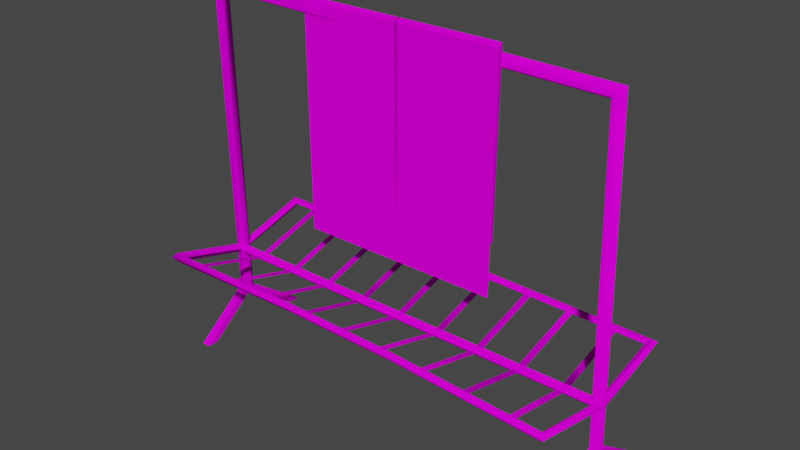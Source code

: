 # Source: 9klepadlo_c1.blend  (saved by Blender 2.82.7; exported with 4.5.12 LTS)
import bpy
from mathutils import Matrix  # noqa: F401  (used for matrix-valued properties, if any)

bpy.ops.wm.read_factory_settings(use_empty=True)
scene = bpy.context.scene
scene.name = 'Scene'

# ---- collections
col_collection = bpy.data.collections.new('Collection'); scene.collection.children.link(col_collection)

# ---- images (referenced by path relative to the original .blend; pixels are not part of the script)
import os
ASSET_DIR = os.environ.get("B2B_ASSET_DIR", "")  # directory of the original .blend (textures are referenced by path, not embedded)
HERE = os.path.dirname(os.path.abspath(__file__))  # packed textures are extracted next to this script under _unpacked/

def load_image(name, relpath, width, height, colorspace="sRGB"):
    """Load a texture the original file referenced (path relative to the .blend, or extracted next to this script)."""
    p = next((c for c in (os.path.join(HERE, relpath), os.path.join(ASSET_DIR, relpath)) if relpath and os.path.exists(c)), "")
    if p:
        img = bpy.data.images.load(p, check_existing=True)
        img.name = name
    else:  # same state as the original file: an image datablock whose file is absent (Cycles renders it pink)
        img = bpy.data.images.new(name, width, height)
        img.source = "FILE"
        img.filepath = "//" + (relpath or name)
    img.colorspace_settings.name = colorspace
    return img
img_00ple01_bmp = load_image('00ple01.bmp', '00ple01.bmp', 1024, 1024, 'sRGB')
img_9kob1_bmp = load_image('9kob1.bmp', '9kob1.bmp', 1024, 1024, 'sRGB')

# ---- materials (node trees are filled in below, after node groups)
mat_00ple01_bmp = bpy.data.materials.new('00ple01.bmp')
mat_00ple01_bmp.use_transparent_shadow = False
mat_9kob1_bmp = bpy.data.materials.new('9kob1.bmp')
mat_9kob1_bmp.use_transparent_shadow = False

# ---- material node trees
mat_00ple01_bmp.use_nodes = True; mat_00ple01_bmp.node_tree.nodes.clear()
_N = mat_00ple01_bmp.node_tree.nodes; _L = mat_00ple01_bmp.node_tree.links
n0 = _N.new('ShaderNodeOutputMaterial'); n0.name = 'Material Output'; n0.location = (300, 300)
n1 = _N.new('ShaderNodeBsdfPrincipled'); n1.name = 'Principled BSDF'; n1.location = (10, 300)
n1.distribution = 'GGX'
n1.subsurface_method = 'BURLEY'
n1.inputs[2].default_value = 0.0
n1.inputs[3].default_value = 1.45
n1.inputs[13].default_value = 0.0
n1.inputs[27].default_value = (0.0, 0.0, 0.0, 1.0)
n1.inputs[28].default_value = 1.0
n2 = _N.new('ShaderNodeTexImage'); n2.name = 'Image Texture'; n2.location = (0, 0)
n2.image = img_00ple01_bmp
_L.new(n1.outputs[0], n0.inputs[0])
_L.new(n2.outputs[0], n1.inputs[0])
n0.is_active_output = True
mat_9kob1_bmp.use_nodes = True; mat_9kob1_bmp.node_tree.nodes.clear()
_N = mat_9kob1_bmp.node_tree.nodes; _L = mat_9kob1_bmp.node_tree.links
n0 = _N.new('ShaderNodeOutputMaterial'); n0.name = 'Material Output'; n0.location = (300, 300)
n1 = _N.new('ShaderNodeBsdfPrincipled'); n1.name = 'Principled BSDF'; n1.location = (10, 300)
n1.distribution = 'GGX'
n1.subsurface_method = 'BURLEY'
n1.inputs[2].default_value = 0.0
n1.inputs[3].default_value = 1.45
n1.inputs[13].default_value = 0.0
n1.inputs[27].default_value = (0.0, 0.0, 0.0, 1.0)
n1.inputs[28].default_value = 1.0
n2 = _N.new('ShaderNodeTexImage'); n2.name = 'Image Texture'; n2.location = (0, 0)
n2.image = img_9kob1_bmp
_L.new(n1.outputs[0], n0.inputs[0])
_L.new(n2.outputs[0], n1.inputs[0])
n0.is_active_output = True

# ---- world
world_world = bpy.data.worlds.new('World'); scene.world = world_world
world_world.use_nodes = True; world_world.node_tree.nodes.clear()
_N = world_world.node_tree.nodes; _L = world_world.node_tree.links
n0 = _N.new('ShaderNodeOutputWorld'); n0.name = 'World Output'; n0.location = (300, 300)
n1 = _N.new('ShaderNodeBackground'); n1.name = 'Background'; n1.location = (10, 300)
n1.inputs[0].default_value = (0.05088, 0.05088, 0.05088, 1.0)
_L.new(n1.outputs[0], n0.inputs[0])
n0.is_active_output = True
world_world.color = (0.05088, 0.05088, 0.05088)
world_world.use_sun_shadow = False
world_world.sun_shadow_jitter_overblur = 0.0

# ---- meshes
me_loft01 = bpy.data.meshes.new('Loft01')
me_loft01.from_pydata([(59.07, -45.41, 1.573), (60.9, -45.41, 1.589), (61.83, -45.41, 0.01593), (60.93, -45.41, -1.573), (59.1, -45.41, -1.589), (58.17, -45.41, -0.01593), (54.55, 40.74, -1.922), (56.38, 42.56, -1.906), (57.3, 43.49, -3.479), (56.41, 42.59, -5.067), (54.58, 40.76, -5.083), (53.65, 39.84, -3.511), (-59.07, 44.3, 1.573), (-60.9, 46.13, 1.589), (-61.83, 47.05, 0.01593), (-60.93, 46.16, -1.573), (-59.1, 44.33, -1.589), (-58.17, 43.4, -0.01593), (-59.12, -46.03, 0.06209), (-60.95, -46.03, 0.07802), (-61.88, -46.03, -1.495), (-60.98, -46.03, -3.083), (-59.15, -46.03, -3.099), (-58.23, -46.03, -1.526), (58.65, -58.36, 18.33), (61.14, -58.36, 18.33), (58.76, -58.52, -20.62), (61.24, -58.52, -20.62), (58.76, -45.96, 0.2577), (61.24, -45.96, 0.2577), (61.24, -43.56, 0.2577), (58.76, -43.56, 0.2577), (58.65, -58.42, 15.07), (61.14, -58.42, 15.07), (61.14, -58.42, 18.33), (58.65, -58.42, 18.33), (58.76, -58.58, -20.62), (61.24, -58.58, -20.62), (58.76, -58.58, -17.36), (61.24, -58.58, -17.36), (-62.03, -58.68, 15.34), (-59.55, -58.68, 15.34), (-61.24, -58.52, -20.62), (-58.76, -58.52, -20.62), (-61.29, -46.95, -1.253), (-58.81, -46.95, -1.253), (-58.81, -44.55, -1.253), (-61.29, -44.55, -1.253), (-62.03, -58.74, 12.08), (-59.55, -58.74, 12.08), (-59.55, -58.74, 15.34), (-62.03, -58.74, 15.34), (-61.24, -58.58, -20.62), (-58.76, -58.58, -20.62), (-61.24, -58.58, -17.36), (-58.76, -58.58, -17.36), (59.07, -45.41, 1.573), (54.55, 40.74, -1.922), (54.55, 40.74, -1.922), (-59.07, 44.3, 1.573), (-59.07, 44.3, 1.573), (-59.12, -46.03, 0.06209), (61.24, -45.96, 0.2577), (61.24, -58.58, -17.36), (61.24, -43.56, 0.2577), (61.24, -58.52, -20.62), (58.76, -45.96, 0.2577), (58.76, -43.56, 0.2577), (58.65, -58.36, 18.33), (58.65, -58.42, 15.07), (61.14, -58.36, 18.33), (58.65, -58.42, 18.33), (58.65, -58.36, 18.33), (61.14, -58.42, 18.33), (61.14, -58.42, 15.07), (61.14, -58.36, 18.33), (58.76, -58.52, -20.62), (61.24, -58.58, -20.62), (61.24, -58.52, -20.62), (58.76, -58.58, -20.62), (58.76, -58.52, -20.62), (58.76, -58.58, -17.36), (-58.81, -46.95, -1.253), (-58.76, -58.58, -17.36), (-58.81, -44.55, -1.253), (-58.76, -58.52, -20.62), (-61.24, -58.52, -20.62), (-61.24, -58.58, -17.36), (-61.29, -46.95, -1.253), (-61.29, -44.55, -1.253), (-61.24, -58.52, -20.62), (-62.03, -58.68, 15.34), (-58.76, -58.58, -20.62), (-58.76, -58.52, -20.62), (-62.03, -58.74, 12.08), (-59.55, -58.68, 15.34), (-62.03, -58.74, 15.34), (-62.03, -58.68, 15.34), (-59.55, -58.74, 12.08), (-59.55, -58.74, 15.34), (-59.55, -58.68, 15.34), (-61.24, -58.58, -20.62)], [], [(0, 1, 7), (7, 6, 0), (20, 19, 13, 14), (21, 20, 14, 15), (3, 4, 10), (10, 9, 3), (23, 22, 16, 17), (61, 23, 17, 60), (6, 7, 13), (13, 12, 6), (17, 16, 10, 11), (59, 17, 11, 58), (9, 10, 16), (16, 15, 9), (12, 13, 19), (19, 18, 12), (11, 10, 4, 5), (57, 11, 5, 56), (15, 16, 22), (22, 21, 15), (8, 7, 1, 2), (39, 29, 28, 38), (26, 31, 30, 27), (29, 33, 69, 28), (62, 63, 64), (63, 37, 65), (65, 64, 63), (66, 32, 67), (32, 35, 68), (68, 67, 32), (72, 71, 34, 70), (78, 77, 36, 76), (73, 74, 75), (64, 75, 62), (75, 74, 62), (89, 86, 101, 88), (79, 81, 66), (55, 45, 44, 54), (82, 83, 84), (83, 53, 85), (85, 84, 83), (88, 48, 89), (48, 51, 91), (91, 89, 48), (93, 92, 52, 90), (99, 98, 100), (84, 100, 82), (100, 98, 82), (101, 87, 88), (45, 49, 94, 44), (9, 8, 2, 3), (67, 80, 79, 66), (15, 14, 8, 9), (14, 13, 7, 8), (30, 31, 24, 25), (97, 96, 50, 95), (42, 47, 46, 43), (46, 47, 40, 41)])
me_loft01.polygons.foreach_set('use_smooth', [True] * 58)
_uv = me_loft01.uv_layers.new(name='UVMap')
_uv.uv.foreach_set('vector', [0.0, -1.0, 0.1667, -1.0, 0.1667, 5.024, 0.1667, 5.024, 0.0, 5.024, 0.0, -1.0, 0.3333, 19.0, 0.1667, 19.0, 0.1667, 13.0, 0.3333, 13.0, 0.5, 19.0, 0.3333, 19.0, 0.3333, 13.0, 0.5, 13.0, 0.5, -1.0, 0.6667, -1.0, 0.6667, 5.024, 0.6667, 5.024, 0.5, 5.024, 0.5, -1.0, 0.8333, 19.0, 0.6667, 19.0, 0.6667, 13.0, 0.8333, 13.0, 1.0, 19.0, 0.8333, 19.0, 0.8333, 13.0, 1.0, 13.0, 0.0, 5.024, 0.1667, 5.024, 0.1667, 13.0, 0.1667, 13.0, 0.0, 13.0, 0.0, 5.024, 0.8333, 13.0, 0.6667, 13.0, 0.6667, 5.024, 0.8333, 5.024, 1.0, 13.0, 0.8333, 13.0, 0.8333, 5.024, 1.0, 5.024, 0.5, 5.024, 0.6667, 5.024, 0.6667, 13.0, 0.6667, 13.0, 0.5, 13.0, 0.5, 5.024, 0.0, 13.0, 0.1667, 13.0, 0.1667, 19.0, 0.1667, 19.0, 0.0, 19.0, 0.0, 13.0, 0.8333, 5.024, 0.6667, 5.024, 0.6667, -1.0, 0.8333, -1.0, 1.0, 5.024, 0.8333, 5.024, 0.8333, -1.0, 1.0, -1.0, 0.5, 13.0, 0.6667, 13.0, 0.6667, 19.0, 0.6667, 19.0, 0.5, 19.0, 0.5, 13.0, 0.3333, 5.024, 0.1667, 5.024, 0.1667, -1.0, 0.3333, -1.0, 3.562, -1.381, 3.562, -0.5, 3.438, -0.5, 3.438, -1.381, -2.438, -1.544, -2.438, -0.5, -2.562, -0.5, -2.562, -1.544, 3.562, -0.5, 3.562, 0.381, 3.438, 0.381, 3.438, -0.5, 0.7558, -0.5, 0.1245, -1.381, 0.8755, -0.5, 0.1245, -1.381, 0.1245, -1.544, 0.1275, -1.544, 0.1275, -1.544, 0.8755, -0.5, 0.1245, -1.381, 0.2442, -0.5, 0.8755, 0.381, 0.1245, -0.5, 0.8755, 0.381, 0.8755, 0.5438, 0.8725, 0.5438, 0.8725, 0.5438, 0.1245, -0.5, 0.8755, 0.381, 3.438, -0.8725, 3.438, -0.8755, 3.562, -0.8755, 3.562, -0.8725, -2.562, -0.8725, -2.562, -0.8755, -2.438, -0.8755, -2.438, -0.8725, 0.1245, 0.5438, 0.1245, 0.381, 0.1275, 0.5438, 0.8755, -0.5, 0.1275, 0.5438, 0.7558, -0.5, 0.1275, 0.5438, 0.1245, 0.381, 0.7558, -0.5, 0.1245, -0.5, 0.8725, -1.544, 0.8755, -1.544, 0.2442, -0.5, 0.8755, -1.544, 0.8755, -1.381, 0.2442, -0.5, -2.438, -1.381, -2.438, -0.5, -2.562, -0.5, -2.562, -1.381, 0.7558, -0.5, 0.1245, -1.381, 0.8755, -0.5, 0.1245, -1.381, 0.1245, -1.544, 0.1275, -1.544, 0.1275, -1.544, 0.8755, -0.5, 0.1245, -1.381, 0.2442, -0.5, 0.8755, 0.381, 0.1245, -0.5, 0.8755, 0.381, 0.8755, 0.5438, 0.8725, 0.5438, 0.8725, 0.5438, 0.1245, -0.5, 0.8755, 0.381, 3.438, -0.8725, 3.438, -0.8755, 3.562, -0.8755, 3.562, -0.8725, 0.1245, 0.5438, 0.1245, 0.381, 0.1275, 0.5438, 0.8755, -0.5, 0.1275, 0.5438, 0.7558, -0.5, 0.1275, 0.5438, 0.1245, 0.381, 0.7558, -0.5, 0.8755, -1.544, 0.8755, -1.381, 0.2442, -0.5, -2.438, -0.5, -2.438, 0.381, -2.562, 0.381, -2.562, -0.5, 0.5, 5.024, 0.3333, 5.024, 0.3333, -1.0, 0.5, -1.0, 0.1245, -0.5, 0.8725, -1.544, 0.8755, -1.544, 0.2442, -0.5, 0.5, 13.0, 0.3333, 13.0, 0.3333, 5.024, 0.5, 5.024, 0.3333, 13.0, 0.1667, 13.0, 0.1667, 5.024, 0.3333, 5.024, -2.562, -0.5, -2.438, -0.5, -2.438, 0.5438, -2.562, 0.5438, -2.562, -0.8725, -2.562, -0.8755, -2.438, -0.8755, -2.438, -0.8725, 3.562, -1.544, 3.562, -0.5, 3.438, -0.5, 3.438, -1.544, 3.438, -0.5, 3.562, -0.5, 3.562, 0.5438, 3.438, 0.5438])
me_loft01.materials.append(mat_00ple01_bmp)
me_loft01.use_remesh_fix_poles = True
me_loft01.use_remesh_preserve_attributes = False
me_loft01.use_mirror_vertex_groups = False
me_loft01.update()
me_loft04 = bpy.data.meshes.new('Loft04')
me_loft04.from_pydata([(-42.81, -16.0, 0.2178), (-44.13, 46.13, 0.2244), (-44.8, 47.42, -0.3297), (-44.15, 46.17, -0.8895), (-42.83, -1.74, -0.8961), (42.81, -16.0, 0.2178), (44.13, 46.13, 0.2244), (44.8, 47.42, -0.3297), (44.15, 46.17, -0.8895), (42.83, -1.74, -0.8961), (-41.48, 46.13, 0.2244), (-40.81, 47.42, -0.3297), (-41.46, 46.17, -0.8895), (-42.79, -1.74, -0.8961), (-128.4, -16.0, 0.2178), (-129.7, 46.13, 0.2244), (-130.4, 47.42, -0.3297), (-129.8, 46.17, -0.8895), (-128.4, -1.74, -0.8961), (44.15, 46.17, -0.8895), (-44.15, 46.17, -0.8895), (-129.8, 46.17, -0.8895), (-41.46, 46.17, -0.8895), (44.13, 46.13, 0.2244), (-44.13, 46.13, 0.2244), (-42.81, -16.0, 0.2178), (44.8, 47.42, -0.3297), (-44.8, 47.42, -0.3297), (44.15, 46.17, -0.8895), (-44.15, 46.17, -0.8895), (42.83, -1.74, -0.8961), (-42.83, -1.74, -0.8961), (-41.48, 46.13, 0.2244), (-129.7, 46.13, 0.2244), (-40.81, 47.42, -0.3297), (-130.4, 47.42, -0.3297), (-41.46, 46.17, -0.8895), (-129.8, 46.17, -0.8895), (-42.79, -1.74, -0.8961), (-128.4, -1.74, -0.8961)], [], [(30, 19, 20, 31), (37, 35, 11, 36), (26, 28, 29, 27), (5, 23, 24, 25), (6, 7, 2, 1), (16, 33, 10, 34), (8, 9, 4, 3), (21, 39, 13, 22), (18, 17, 12, 38), (15, 14, 0, 32)])
me_loft04.polygons.foreach_set('use_smooth', [True] * 10)
_uv = me_loft04.uv_layers.new(name='UVMap')
_uv.uv.foreach_set('vector', [0.02273, -0.9995, 0.007984, -0.0208, 0.9922, -0.02019, 0.9775, -0.9991, 0.007761, -0.02019, 0.0004995, -0.0004995, 0.9995, -0.0004999, 0.9922, -0.02019, 0.0004995, -0.0004995, 0.007761, -0.02019, 0.9922, -0.02019, 0.9995, -0.0004999, 0.02273, -0.9995, 0.007984, -0.0208, 0.992, -0.0208, 0.9773, -0.9995, 0.007984, -0.0208, 0.0004995, -0.0004995, 0.9995, -0.0004999, 0.992, -0.0208, 0.0004995, -0.0004995, 0.007984, -0.0208, 0.992, -0.0208, 0.9995, -0.0004999, 0.007761, -0.02019, 0.02251, -0.9991, 0.9775, -0.9991, 0.9922, -0.02019, 0.007761, -0.02019, 0.02251, -0.9991, 0.9775, -0.9991, 0.9922, -0.02019, 0.007984, -0.0208, 0.02273, -0.9995, 0.9922, -0.9995, 0.9775, -0.0208, 0.007984, -0.0208, 0.02273, -0.9995, 0.9773, -0.9995, 0.992, -0.0208])
me_loft04.materials.append(mat_9kob1_bmp)
me_loft04.use_remesh_fix_poles = True
me_loft04.use_remesh_preserve_attributes = False
me_loft04.use_mirror_vertex_groups = False
me_loft04.update()
me_loft01_001 = bpy.data.meshes.new('Loft01.001')
me_loft01_001.from_pydata([(58.47, -31.36, 0.6376), (58.47, -29.56, 1.759), (58.47, -30.24, -1.157), (58.47, -28.44, -0.03545), (-58.76, -31.36, 0.6377), (-58.76, -29.56, 1.759), (-58.76, -30.24, -1.157), (-58.76, -28.44, -0.03545), (58.38, -30.39, -22.69), (59.87, -29.34, -24.01), (60.67, -30.66, -25.06), (59.17, -31.71, -23.74), (-58.91, -28.91, -22.51), (-60.39, -27.86, -23.84), (-61.19, -29.18, -24.89), (-59.71, -30.23, -23.57), (-58.86, -29.97, 0.3883), (-60.19, -28.86, 0.1305), (-61.24, -30.28, 0.4596), (-59.91, -31.38, 0.7174), (58.58, -30.03, 0.1382), (59.9, -28.92, -0.1169), (60.95, -30.33, 0.205), (59.63, -31.44, 0.4601), (50.46, -30.11, -23.16), (48.57, -30.11, -23.16), (50.85, -30.12, 0.4527), (48.96, -30.12, 0.4527), (48.96, -30.12, 0.4527), (50.85, -30.12, 0.4527), (50.46, -30.11, -23.16), (48.57, -30.11, -23.16), (37.82, -30.11, -23.16), (35.93, -30.11, -23.16), (38.21, -30.12, 0.4527), (36.32, -30.12, 0.4527), (36.32, -30.12, 0.4527), (38.21, -30.12, 0.4527), (37.82, -30.11, -23.16), (35.93, -30.11, -23.16), (25.3, -29.57, -23.09), (23.41, -29.57, -23.09), (25.56, -30.12, 0.4527), (23.68, -30.12, 0.4527), (23.68, -30.12, 0.4527), (25.56, -30.12, 0.4527), (25.3, -29.57, -23.09), (23.41, -29.57, -23.09), (12.65, -29.3, -23.06), (10.77, -29.3, -23.06), (12.92, -30.12, 0.4527), (11.03, -30.12, 0.4527), (11.03, -30.12, 0.4527), (12.92, -30.12, 0.4527), (12.65, -29.3, -23.06), (10.77, -29.3, -23.06), (0.2791, -28.88, -23.0), (-1.608, -28.88, -23.0), (0.2791, -30.12, 0.4527), (-1.608, -30.12, 0.4527), (-1.608, -30.12, 0.4527), (0.2791, -30.12, 0.4527), (0.2791, -28.88, -23.0), (-1.608, -28.88, -23.0), (-12.36, -28.88, -23.0), (-14.25, -28.88, -23.0), (-12.36, -30.12, 0.4527), (-14.25, -30.12, 0.4527), (-14.25, -30.12, 0.4527), (-12.36, -30.12, 0.4527), (-12.36, -28.88, -23.0), (-14.25, -28.88, -23.0), (-25.0, -28.88, -23.0), (-26.89, -28.88, -23.0), (-25.0, -30.12, 0.4527), (-26.89, -30.12, 0.4527), (-26.89, -30.12, 0.4527), (-25.0, -30.12, 0.4527), (-25.0, -28.88, -23.0), (-26.89, -28.88, -23.0), (-37.65, -28.88, -23.0), (-39.53, -28.88, -23.0), (-37.65, -30.12, 0.4527), (-39.53, -30.12, 0.4527), (-39.53, -30.12, 0.4527), (-37.65, -30.12, 0.4527), (-37.65, -28.88, -23.0), (-39.53, -28.88, -23.0), (-50.29, -28.88, -23.0), (-52.18, -28.88, -23.0), (-50.29, -30.12, 0.4527), (-52.18, -30.12, 0.4527), (-52.18, -30.12, 0.4527), (-50.29, -30.12, 0.4527), (-50.29, -28.88, -23.0), (-52.18, -28.88, -23.0), (59.17, -31.71, -23.74), (58.38, -30.39, -22.69), (58.58, -30.03, 0.1382), (59.17, -31.71, -23.74), (59.87, -29.34, -24.01), (60.67, -30.66, -25.06), (59.87, -29.34, -24.01), (-58.86, -29.97, 0.3883), (-58.91, -28.91, -22.51), (-58.91, -28.91, -22.51), (60.67, -30.66, -25.06), (58.38, -30.39, -22.69), (-58.76, -30.24, -1.157), (58.38, -30.39, -22.69), (-58.76, -31.36, 0.6377), (58.47, -31.36, 0.6376), (58.47, -30.24, -1.157), (-58.76, -28.44, -0.03545), (58.47, -28.44, -0.03545), (58.47, -29.56, 1.759), (-58.76, -29.56, 1.759), (4.891, -28.91, -22.51), (4.963, -28.43, -23.11), (4.58, -30.23, -23.56), (4.891, -28.91, -22.51), (4.74, -29.18, -24.89), (5.051, -27.86, -23.84), (4.666, -29.67, -24.27)], [], [(100, 109, 20, 21), (105, 15, 119, 120), (25, 27, 26, 24), (5, 4, 0, 1), (6, 113, 114, 2), (76, 79, 78, 77), (110, 108, 112, 111), (7, 116, 115, 3), (8, 9, 122, 118), (13, 12, 117, 118), (10, 11, 119, 123), (15, 14, 121, 123), (14, 13, 122, 121), (99, 106, 22, 23), (18, 17, 13, 14), (103, 19, 15, 104), (17, 16, 12, 13), (97, 96, 23, 98), (19, 18, 14, 15), (101, 102, 21, 22), (81, 83, 82, 80), (28, 31, 30, 29), (89, 91, 90, 88), (44, 47, 46, 45), (36, 39, 38, 37), (49, 51, 50, 48), (52, 55, 54, 53), (57, 59, 58, 56), (60, 63, 62, 61), (65, 67, 66, 64), (68, 71, 70, 69), (73, 75, 74, 72), (41, 43, 42, 40), (84, 87, 86, 85), (33, 35, 34, 32), (92, 95, 94, 93), (123, 121, 10), (120, 119, 11, 107), (118, 122, 13), (121, 122, 9, 10), (118, 117, 8), (123, 119, 15)])
me_loft01_001.polygons.foreach_set('use_smooth', [True] * 42)
_uv = me_loft01_001.uv_layers.new(name='UVMap')
_uv.uv.foreach_set('vector', [0.105, 18.74, 0.0, 18.74, 0.0, 17.28, 0.105, 17.28, 0.42, 5.948, 0.315, 5.948, 0.315, 2.199, 0.42, 2.177, 0.3962, 1.758, 0.3962, -0.5, 0.6038, -0.5, 0.6038, 1.758, 0.5921, 4.004, 0.4079, 4.004, 0.4079, -5.004, 0.5921, -5.004, 0.5921, 4.004, 0.4079, 4.004, 0.4079, -5.004, 0.5921, -5.004, 0.6038, -0.5, 0.6038, 1.758, 0.3962, 1.758, 0.3962, -0.5, 0.5921, 4.004, 0.4079, 4.004, 0.4079, -5.004, 0.5921, -5.004, 0.5921, 4.004, 0.4079, 4.004, 0.4079, -5.004, 0.5921, -5.004, 0.0, -1.0, 0.105, -1.0, 0.105, 2.175, 0.04734, 2.133, 0.105, 5.948, 0.0, 5.948, 0.0, 2.177, 0.04734, 2.133, 0.21, -1.0, 0.315, -1.0, 0.315, 2.199, 0.259, 2.24, 0.315, 5.948, 0.21, 5.948, 0.21, 2.196, 0.259, 2.24, 0.21, 5.948, 0.105, 5.948, 0.105, 2.175, 0.21, 2.196, 0.315, 18.74, 0.21, 18.74, 0.21, 17.28, 0.315, 17.28, 0.21, 7.416, 0.105, 7.416, 0.105, 5.948, 0.21, 5.948, 0.42, 7.416, 0.315, 7.416, 0.315, 5.948, 0.42, 5.948, 0.105, 7.416, 0.0, 7.416, 0.0, 5.948, 0.105, 5.948, 0.42, 18.74, 0.315, 18.74, 0.315, 17.28, 0.42, 17.28, 0.315, 7.416, 0.21, 7.416, 0.21, 5.948, 0.315, 5.948, 0.21, 18.74, 0.105, 18.74, 0.105, 17.28, 0.21, 17.28, 0.3962, 1.758, 0.3962, -0.5, 0.6038, -0.5, 0.6038, 1.758, 0.6038, -0.5, 0.6038, 1.758, 0.3962, 1.758, 0.3962, -0.5, 0.3962, 1.758, 0.3962, -0.5, 0.6038, -0.5, 0.6038, 1.758, 0.6038, -0.5, 0.6038, 1.758, 0.3962, 1.758, 0.3962, -0.5, 0.6038, -0.5, 0.6038, 1.758, 0.3962, 1.758, 0.3962, -0.5, 0.3962, 1.758, 0.3962, -0.5, 0.6038, -0.5, 0.6038, 1.758, 0.6038, -0.5, 0.6038, 1.758, 0.3962, 1.758, 0.3962, -0.5, 0.3962, 1.758, 0.3962, -0.5, 0.6038, -0.5, 0.6038, 1.758, 0.6038, -0.5, 0.6038, 1.758, 0.3962, 1.758, 0.3962, -0.5, 0.3962, 1.758, 0.3962, -0.5, 0.6038, -0.5, 0.6038, 1.758, 0.6038, -0.5, 0.6038, 1.758, 0.3962, 1.758, 0.3962, -0.5, 0.3962, 1.758, 0.3962, -0.5, 0.6038, -0.5, 0.6038, 1.758, 0.3962, 1.758, 0.3962, -0.5, 0.6038, -0.5, 0.6038, 1.758, 0.6038, -0.5, 0.6038, 1.758, 0.3962, 1.758, 0.3962, -0.5, 0.3962, 1.758, 0.3962, -0.5, 0.6038, -0.5, 0.6038, 1.758, 0.6038, -0.5, 0.6038, 1.758, 0.3962, 1.758, 0.3962, -0.5, 0.259, 2.24, 0.21, 2.196, 0.21, -1.0, 0.42, 2.177, 0.315, 2.199, 0.315, -1.0, 0.42, -1.0, 0.04734, 2.133, 0.105, 2.175, 0.105, 5.948, 0.21, 2.196, 0.105, 2.175, 0.105, -1.0, 0.21, -1.0, 0.04734, 2.133, 0.0, 2.177, 0.0, -1.0, 0.259, 2.24, 0.315, 2.199, 0.315, 5.948])
me_loft01_001.materials.append(mat_00ple01_bmp)
me_loft01_001.use_remesh_fix_poles = True
me_loft01_001.use_remesh_preserve_attributes = False
me_loft01_001.use_mirror_vertex_groups = False
me_loft01_001.update()
me_loft01_002 = bpy.data.meshes.new('Loft01.002')
me_loft01_002.from_pydata([(-58.86, -29.84, -0.3722), (-60.19, -28.73, -0.1388), (-61.24, -30.14, -0.4368), (-59.91, -31.25, -0.6702), (-59.08, -28.6, 22.21), (-60.56, -27.52, 23.51), (-61.36, -28.82, 24.59), (-59.88, -29.9, 23.29), (57.93, -30.22, 22.51), (59.42, -29.13, 23.81), (60.23, -30.43, 24.89), (58.74, -31.51, 23.6), (58.58, -29.79, -0.6265), (59.9, -28.67, -0.3868), (60.95, -30.08, -0.6892), (59.63, -31.2, -0.9289), (49.14, -30.07, 23.3), (51.03, -30.07, 23.3), (50.85, -30.0, -0.3757), (48.96, -30.0, -0.3757), (49.14, -30.07, 23.3), (51.03, -30.07, 23.3), (48.96, -30.0, -0.3757), (50.85, -30.0, -0.3757), (36.32, -29.21, 23.18), (38.21, -29.21, 23.18), (38.21, -30.0, -0.3757), (36.32, -30.0, -0.3757), (36.32, -29.21, 23.18), (38.21, -29.21, 23.18), (36.32, -30.0, -0.3757), (38.21, -30.0, -0.3757), (23.68, -28.87, 23.13), (25.57, -28.87, 23.13), (25.56, -30.0, -0.3757), (23.68, -30.0, -0.3757), (23.68, -28.87, 23.13), (25.57, -28.87, 23.13), (23.68, -30.0, -0.3757), (25.56, -30.0, -0.3757), (11.03, -28.35, 23.05), (12.92, -28.35, 23.05), (12.92, -30.0, -0.3757), (11.03, -30.0, -0.3757), (11.03, -28.35, 23.05), (12.92, -28.35, 23.05), (11.03, -30.0, -0.3757), (12.92, -30.0, -0.3757), (-1.608, -28.35, 23.05), (0.2791, -28.35, 23.05), (0.2791, -30.0, -0.3757), (-1.608, -30.0, -0.3757), (-1.608, -28.35, 23.05), (0.2791, -28.35, 23.05), (-1.608, -30.0, -0.3757), (0.2791, -30.0, -0.3757), (-14.25, -28.35, 23.05), (-12.36, -28.35, 23.05), (-12.36, -30.0, -0.3757), (-14.25, -30.0, -0.3757), (-14.25, -28.35, 23.05), (-12.36, -28.35, 23.05), (-14.25, -30.0, -0.3757), (-12.36, -30.0, -0.3757), (-26.89, -28.35, 23.05), (-25.0, -28.35, 23.05), (-25.0, -30.0, -0.3757), (-26.89, -30.0, -0.3757), (-26.89, -28.35, 23.05), (-25.0, -28.35, 23.05), (-26.89, -30.0, -0.3757), (-25.0, -30.0, -0.3757), (-39.53, -28.35, 23.05), (-37.65, -28.35, 23.05), (-37.65, -30.0, -0.3757), (-39.53, -30.0, -0.3757), (-39.53, -28.35, 23.05), (-37.65, -28.35, 23.05), (-39.53, -30.0, -0.3757), (-37.65, -30.0, -0.3757), (-52.18, -28.35, 23.05), (-50.29, -28.35, 23.05), (-50.29, -30.0, -0.3757), (-52.18, -30.0, -0.3757), (-52.18, -28.35, 23.05), (-50.29, -28.35, 23.05), (-52.18, -30.0, -0.3757), (-50.29, -30.0, -0.3757), (-59.08, -28.6, 22.21), (57.93, -30.22, 22.51), (58.58, -29.79, -0.6265), (-59.08, -28.6, 22.21), (57.93, -30.22, 22.51), (-58.86, -29.84, -0.3722), (-17.88, -28.11, 24.56), (-18.19, -29.2, 23.26), (-17.86, -27.52, 22.63), (-17.97, -27.9, 22.18), (-17.97, -27.9, 22.18), (-17.99, -28.5, 24.1), (-17.66, -26.82, 23.48), (16.58, -27.64, 23.05), (16.78, -28.54, 24.6), (16.99, -29.24, 23.76), (17.1, -29.62, 23.31), (16.79, -28.32, 22.22), (16.79, -28.32, 22.22), (16.46, -27.24, 23.52)], [], [(7, 6, 2, 3), (74, 75, 72, 73), (89, 11, 104, 105), (14, 13, 9, 10), (5, 4, 0, 1), (90, 15, 11, 92), (13, 12, 8, 9), (15, 14, 10, 11), (4, 5, 100, 96), (9, 8, 106, 101), (88, 7, 3, 93), (6, 7, 95, 99), (11, 10, 102, 103), (10, 9, 107, 102), (6, 5, 1, 2), (34, 35, 32, 33), (18, 19, 16, 17), (86, 87, 85, 84), (70, 71, 69, 68), (38, 39, 37, 36), (42, 43, 40, 41), (46, 47, 45, 44), (50, 51, 48, 49), (54, 55, 53, 52), (58, 59, 56, 57), (62, 63, 61, 60), (66, 67, 64, 65), (22, 23, 21, 20), (26, 27, 24, 25), (78, 79, 77, 76), (82, 83, 80, 81), (30, 31, 29, 28), (96, 100, 107, 101), (99, 94, 6), (97, 95, 7, 91), (96, 98, 4), (94, 100, 5, 6), (99, 95, 104, 103), (103, 102, 94, 99), (105, 104, 95, 97), (101, 106, 98, 96), (101, 107, 9), (102, 107, 100, 94), (103, 104, 11)])
me_loft01_002.polygons.foreach_set('use_smooth', [True] * 44)
_uv = me_loft01_002.uv_layers.new(name='UVMap')
_uv.uv.foreach_set('vector', [0.315, 8.869, 0.21, 8.869, 0.21, 7.416, 0.315, 7.416, 0.6038, -0.5, 0.3962, -0.5, 0.3962, -2.758, 0.6038, -2.758, 0.42, 15.82, 0.315, 15.82, 0.315, 13.35, 0.42, 13.34, 0.21, 17.28, 0.105, 17.28, 0.105, 15.82, 0.21, 15.82, 0.105, 8.869, 0.0, 8.869, 0.0, 7.416, 0.105, 7.416, 0.42, 17.28, 0.315, 17.28, 0.315, 15.82, 0.42, 15.82, 0.105, 17.28, 0.0, 17.28, 0.0, 15.82, 0.105, 15.82, 0.315, 17.28, 0.21, 17.28, 0.21, 15.82, 0.315, 15.82, 0.0, 8.869, 0.105, 8.869, 0.105, 11.33, 0.03621, 11.26, 0.105, 15.82, 0.0, 15.82, 0.0, 13.34, 0.0666, 13.28, 0.42, 8.869, 0.315, 8.869, 0.315, 7.416, 0.42, 7.416, 0.21, 8.869, 0.315, 8.869, 0.315, 11.29, 0.2476, 11.36, 0.315, 15.82, 0.21, 15.82, 0.21, 13.31, 0.2781, 13.37, 0.21, 15.82, 0.105, 15.82, 0.105, 13.3, 0.21, 13.31, 0.21, 8.869, 0.105, 8.869, 0.105, 7.416, 0.21, 7.416, 0.6038, -0.5, 0.3962, -0.5, 0.3962, -2.758, 0.6038, -2.758, 0.6038, -0.5, 0.3962, -0.5, 0.3962, -2.758, 0.6038, -2.758, 0.6038, -0.5, 0.3962, -0.5, 0.3962, -2.758, 0.6038, -2.758, 0.6038, -0.5, 0.3962, -0.5, 0.3962, -2.758, 0.6038, -2.758, 0.6038, -0.5, 0.3962, -0.5, 0.3962, -2.758, 0.6038, -2.758, 0.6038, -0.5, 0.3962, -0.5, 0.3962, -2.758, 0.6038, -2.758, 0.6038, -0.5, 0.3962, -0.5, 0.3962, -2.758, 0.6038, -2.758, 0.6038, -0.5, 0.3962, -0.5, 0.3962, -2.758, 0.6038, -2.758, 0.6038, -0.5, 0.3962, -0.5, 0.3962, -2.758, 0.6038, -2.758, 0.6038, -0.5, 0.3962, -0.5, 0.3962, -2.758, 0.6038, -2.758, 0.6038, -0.5, 0.3962, -0.5, 0.3962, -2.758, 0.6038, -2.758, 0.6038, -0.5, 0.3962, -0.5, 0.3962, -2.758, 0.6038, -2.758, 0.6038, -0.5, 0.3962, -0.5, 0.3962, -2.758, 0.6038, -2.758, 0.6038, -0.5, 0.3962, -0.5, 0.3962, -2.758, 0.6038, -2.758, 0.6038, -0.5, 0.3962, -0.5, 0.3962, -2.758, 0.6038, -2.758, 0.6038, -0.5, 0.3962, -0.5, 0.3962, -2.758, 0.6038, -2.758, 0.6038, -0.5, 0.3962, -0.5, 0.3962, -2.758, 0.6038, -2.758, 0.03621, 11.26, 0.105, 11.33, 0.105, 13.3, 0.0666, 13.28, 0.2476, 11.36, 0.21, 11.33, 0.21, 8.869, 0.42, 11.29, 0.315, 11.29, 0.315, 8.869, 0.42, 8.869, 0.03621, 11.26, 0.0, 11.29, 0.0, 8.869, 0.21, 11.33, 0.105, 11.33, 0.105, 8.869, 0.21, 8.869, 0.2476, 11.36, 0.315, 11.29, 0.315, 13.35, 0.2781, 13.37, 0.2781, 13.37, 0.21, 13.31, 0.21, 11.33, 0.2476, 11.36, 0.42, 13.34, 0.315, 13.35, 0.315, 11.29, 0.42, 11.29, 0.0666, 13.28, 0.0, 13.34, 0.0, 11.29, 0.03621, 11.26, 0.0666, 13.28, 0.105, 13.3, 0.105, 15.82, 0.21, 13.31, 0.105, 13.3, 0.105, 11.33, 0.21, 11.33, 0.2781, 13.37, 0.315, 13.35, 0.315, 15.82])
me_loft01_002.materials.append(mat_00ple01_bmp)
me_loft01_002.use_remesh_fix_poles = True
me_loft01_002.use_remesh_preserve_attributes = False
me_loft01_002.use_mirror_vertex_groups = False
me_loft01_002.update()

# ---- objects
ob_loft01 = bpy.data.objects.new('Loft01', me_loft01)
ob_loft04 = bpy.data.objects.new('Loft04', me_loft04)
ob_loft02 = bpy.data.objects.new('Loft02', me_loft01_001)
ob_loft03 = bpy.data.objects.new('Loft03', me_loft01_002)

# ---- transforms, parenting, visibility, modifiers, constraints
ob_loft01.location = (0.03872, -0.01064, 0.7633)
ob_loft01.rotation_euler = (1.571, -0.0, -0.0)
ob_loft01.scale = (0.02041, 0.02041, 0.02041)
ob_loft01.lineart.crease_threshold = 0.0
ob_loft04.location = (0.3105, -0.01064, 0.7633)
ob_loft04.rotation_euler = (1.571, -0.0, -0.0)
ob_loft04.scale = (0.006805, 0.02041, 0.02041)
ob_loft04.lineart.crease_threshold = 0.0
ob_loft02.location = (0.03872, -0.137, 0.6992)
ob_loft02.rotation_euler = (1.798, 4.995e-17, 5.691e-18)
ob_loft02.scale = (0.02041, 0.02041, 0.02041)
ob_loft02.lineart.crease_threshold = 0.0
ob_loft03.location = (0.03872, 0.116, 0.6992)
ob_loft03.rotation_euler = (1.361, -4.617e-17, 4.852e-18)
ob_loft03.scale = (0.02041, 0.02041, 0.02041)
ob_loft03.lineart.crease_threshold = 0.0

# ---- collection membership
col_collection.objects.link(ob_loft01)
col_collection.objects.link(ob_loft04)
col_collection.objects.link(ob_loft02)
col_collection.objects.link(ob_loft03)

# ---- scene / render settings (as saved in the file)
scene.frame_start = 1; scene.frame_end = 250; scene.frame_set(1)
scene.render.engine = 'BLENDER_EEVEE_NEXT'
scene.cycles.use_denoising = False
scene.cycles.samples = 128
scene.cycles.sampling_pattern = 'TABULATED_SOBOL'
scene.cycles.use_adaptive_sampling = False
scene.cycles.use_light_tree = False
scene.view_settings.view_transform = 'Filmic'
bpy.context.view_layer.update()

# ---- added for rendering (the .blend has no active camera and no usable light): camera, sun
cam_auto = bpy.data.cameras.new('AutoCamera')
cam_auto.lens = 50.0
cam_auto.sensor_width = 36.0
cam_auto.clip_end = 1000.0
ob_auto_camera = bpy.data.objects.new('AutoCamera', cam_auto)
scene.collection.objects.link(ob_auto_camera)
ob_auto_camera.location = (3.25855, -3.87017, 3.22527)
ob_auto_camera.rotation_euler = (1.09748, -7.21219e-08, 0.694738)
scene.camera = ob_auto_camera
light_auto_sun = bpy.data.lights.new('AutoSun', 'SUN')
light_auto_sun.energy = 3.0
light_auto_sun.angle = 0.0523599
ob_auto_sun = bpy.data.objects.new('AutoSun', light_auto_sun)
scene.collection.objects.link(ob_auto_sun)
ob_auto_sun.rotation_euler = (0.872665, 0.174533, 0.523599)
bpy.context.view_layer.update()
